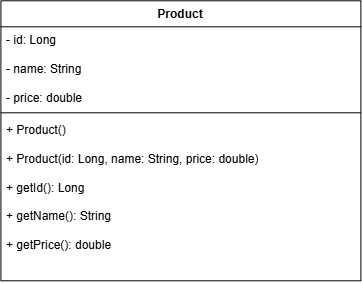

The diagram above was exported from draw.io. Its source (the exported page's mxGraphModel, read from the mxfile embedded in the PNG):
<mxGraphModel dx="1136" dy="627" grid="1" gridSize="10" guides="1" tooltips="1" connect="1" arrows="1" fold="1" page="1" pageScale="1" pageWidth="850" pageHeight="1100" math="0" shadow="0">
  <root>
    <mxCell id="0" />
    <mxCell id="1" parent="0" />
    <mxCell id="wuQY-mHWp2KJ65UhKtTa-31" parent="1" style="swimlane;fontStyle=1;align=center;verticalAlign=top;childLayout=stackLayout;horizontal=1;startSize=26;horizontalStack=0;resizeParent=1;resizeParentMax=0;resizeLast=0;collapsible=1;marginBottom=0;whiteSpace=wrap;html=1;" value="Product" vertex="1">
      <mxGeometry height="280" width="360" x="245" y="150" as="geometry" />
    </mxCell>
    <mxCell id="wuQY-mHWp2KJ65UhKtTa-32" parent="wuQY-mHWp2KJ65UhKtTa-31" style="text;strokeColor=none;fillColor=none;align=left;verticalAlign=top;spacingLeft=4;spacingRight=4;overflow=hidden;rotatable=0;points=[[0,0.5],[1,0.5]];portConstraint=eastwest;whiteSpace=wrap;html=1;" value="- id: Long&lt;div&gt;&lt;br&gt;&lt;/div&gt;&lt;div&gt;- name: String&lt;/div&gt;&lt;div&gt;&lt;br&gt;&lt;/div&gt;&lt;div&gt;- price: double&lt;/div&gt;" vertex="1">
      <mxGeometry height="82" width="360" y="26" as="geometry" />
    </mxCell>
    <mxCell id="wuQY-mHWp2KJ65UhKtTa-33" parent="wuQY-mHWp2KJ65UhKtTa-31" style="line;strokeWidth=1;fillColor=none;align=left;verticalAlign=middle;spacingTop=-1;spacingLeft=3;spacingRight=3;rotatable=0;labelPosition=right;points=[];portConstraint=eastwest;strokeColor=inherit;" value="" vertex="1">
      <mxGeometry height="8" width="360" y="108" as="geometry" />
    </mxCell>
    <mxCell id="wuQY-mHWp2KJ65UhKtTa-34" parent="wuQY-mHWp2KJ65UhKtTa-31" style="text;strokeColor=none;fillColor=none;align=left;verticalAlign=top;spacingLeft=4;spacingRight=4;overflow=hidden;rotatable=0;points=[[0,0.5],[1,0.5]];portConstraint=eastwest;whiteSpace=wrap;html=1;" value="+ Product()&lt;div&gt;&lt;br&gt;&lt;/div&gt;&lt;div&gt;+ Product(id: Long, name: String, price: double)&lt;div&gt;&lt;br&gt;&lt;/div&gt;&lt;/div&gt;&lt;div&gt;+ getId(): Long&lt;/div&gt;&lt;div&gt;&lt;br&gt;&lt;/div&gt;&lt;div&gt;+ getName(): String&lt;/div&gt;&lt;div&gt;&lt;br&gt;&lt;/div&gt;&lt;div&gt;+ getPrice(): double&lt;/div&gt;" vertex="1">
      <mxGeometry height="164" width="360" y="116" as="geometry" />
    </mxCell>
  </root>
</mxGraphModel>